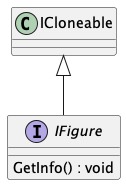

The diagram above was rendered by PlantUML. Its source (embedded in the PNG):
@startuml
interface IFigure {
    GetInfo() : void
}
ICloneable <|-- IFigure
@enduml